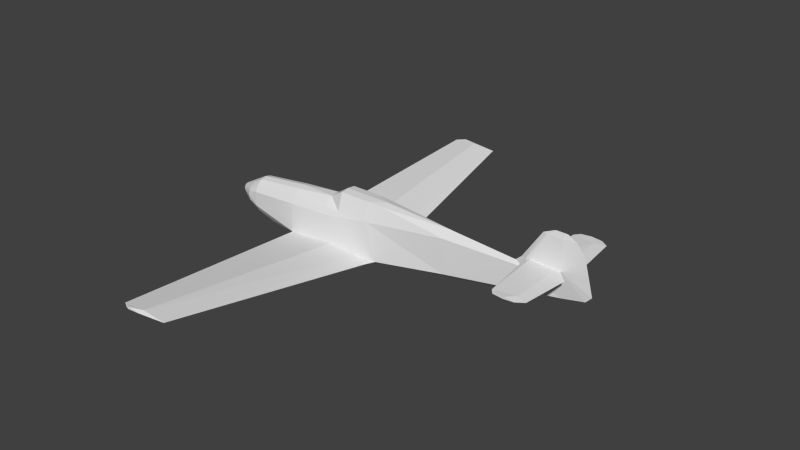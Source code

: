 # Source: bf109_m.blend  (saved by Blender 2.69.0; exported with 4.5.12 LTS)
import bpy
from mathutils import Matrix  # noqa: F401  (used for matrix-valued properties, if any)

bpy.ops.wm.read_factory_settings(use_empty=True)
scene = bpy.context.scene
scene.name = 'Scene'

# ---- collections
col_collection_1 = bpy.data.collections.new('Collection 1'); scene.collection.children.link(col_collection_1)

# ---- materials (node trees are filled in below, after node groups)
mat_material_texture = bpy.data.materials.new('Material Texture')
mat_material_texture.alpha_threshold = 0.0
mat_material_texture.use_transparent_shadow = False
mat_material_texture.roughness = 0.5
mat_material_texture.line_color = (0.0, 0.0, 0.0, 1.0)

# ---- material node trees

# ---- world
world_world = bpy.data.worlds.new('World'); scene.world = world_world
world_world.color = (0.05088, 0.05088, 0.05088)
world_world.use_sun_shadow = False
world_world.sun_shadow_jitter_overblur = 0.0
world_world.cycles.sampling_method = 'NONE'
world_world.cycles.sample_map_resolution = 256

# ---- meshes
me_cylinder = bpy.data.meshes.new('Cylinder')
me_cylinder.from_pydata([(0.34, -0.3, 0.44), (0.34, -0.11, 0.62), (1.37, -0.3, 0.44), (0.69, -0.1825, 0.8277), (1.702, -0.1715, 0.8119), (1.37, -0.1825, 0.8277), (0.69, -0.3, 0.44), (0.34, 0.3, 0.44), (0.34, 0.11, 0.62), (0.34, -4.084e-09, 0.62), (1.37, 0.3, 0.44), (1.37, 0.1825, 0.8277), (1.702, 0.1715, 0.8119), (0.69, 0.1825, 0.8277), (0.69, -4.084e-09, 0.85), (0.69, 0.3, 0.44), (-2.24, 0.1056, 4.562e-08), (-1.91, 0.29, 2.503e-08), (-2.24, 0.09754, -0.0404), (-1.91, 0.2679, -0.111), (-2.24, 0.07465, -0.07465), (-1.91, 0.2051, -0.2051), (-2.24, 0.0404, -0.09754), (-1.91, 0.111, -0.2679), (-2.24, 1.229e-09, -0.1056), (-1.91, 1.346e-08, -0.29), (-2.24, -0.0404, -0.09754), (-1.91, -0.111, -0.2679), (-2.24, -0.07465, -0.07465), (-1.91, -0.2051, -0.2051), (-2.24, -0.09754, -0.0404), (-1.91, -0.2679, -0.111), (-2.24, -0.1056, 3.304e-08), (-1.91, -0.29, 2.503e-08), (-2.24, -0.09754, 0.0404), (-1.91, -0.2679, 0.111), (-2.24, -0.07465, 0.07465), (-1.91, -0.2051, 0.2051), (-2.24, -0.0404, 0.09754), (-1.91, -0.111, 0.2679), (-2.24, 7.103e-09, 0.1056), (-1.91, -2.676e-09, 0.29), (-2.24, 0.0404, 0.09754), (-1.91, 0.111, 0.2679), (-2.24, 0.07465, 0.07465), (-1.91, 0.2051, 0.2051), (-2.24, 0.09754, 0.0404), (-1.91, 0.2679, 0.111), (5.67, 0.0, 0.22), (5.67, -0.05193, 0.77), (4.909, -0.0664, 0.5997), (1.7, -0.361, -0.3118), (-0.6002, -0.1684, -0.429), (-0.5561, -0.3713, -0.3861), (0.515, -0.38, -0.2939), (1.241, -0.3715, -0.331), (-1.67, -0.1301, -0.388), (-1.67, -0.2404, -0.297), (-1.67, -0.3141, -0.1607), (-1.67, -0.3141, 0.1607), (-1.67, -0.2404, 0.297), (-1.67, -0.1301, 0.388), (-0.55, -0.3511, 0.2452), (-0.55, -0.2687, 0.4106), (-0.55, -0.1454, 0.5212), (0.515, -0.3462, 0.2986), (3.23, 1.306e-08, -0.25), (3.23, -0.198, -0.1006), (3.23, -0.1867, 0.6397), (-1.67, -3.458e-09, 0.42), (-0.55, -4.084e-09, 0.56), (-1.28, -0.2017, -0.46), (-1.28, 0.2017, -0.46), (-1.21, -0.1512, -0.52), (4.909, 0.0664, 0.5997), (5.67, 0.05193, 0.77), (4.71, -4.849e-10, 0.66), (1.7, 0.361, -0.3118), (-0.5561, 0.3713, -0.3861), (0.515, 0.38, -0.2939), (1.241, 0.3715, -0.331), (-1.67, 1.546e-08, -0.42), (-1.67, 0.1301, -0.388), (-1.67, 0.2404, -0.297), (-1.67, 0.3141, -0.1607), (-1.67, 0.3141, 0.1607), (-1.67, 0.2404, 0.297), (-1.67, 0.1301, 0.388), (-0.55, 0.3511, 0.2452), (-0.55, 0.2687, 0.4106), (-0.55, 0.1454, 0.5212), (0.515, 0.3462, 0.2986), (1.7, 1.63e-08, -0.44), (3.23, 0.198, -0.1006), (3.23, 0.1867, 0.6397), (3.23, -2.519e-09, 0.77), (-1.28, 0.0, -0.46), (1.37, -3.928e-09, 0.85), (1.75, -3.771e-09, 0.85), (-0.87, -0.1512, -0.52), (-0.6002, 0.1684, -0.429), (-0.6002, 0.0, -0.46), (-0.87, 0.0, -0.52), (-1.21, 0.0, -0.52), (-0.87, 0.1512, -0.52), (-1.21, 0.1512, -0.52), (5.039, 0.06064, 0.7387), (4.947, 0.05284, 0.77), (5.04, 0.05856, 0.801), (6.18, 0.0, 0.33), (6.3, 0.0, 0.46), (6.103, 0.0, 1.19), (4.834, 0.0008759, 0.77), (5.247, 0.0, 1.39), (5.334, 0.02918, 1.39), (5.937, 0.0, 1.39), (5.67, 0.024, 1.39), (5.742, 0.0, 1.5), (5.482, 0.0, 1.5), (5.515, 0.011, 1.5), (5.67, 0.006752, 1.5), (5.039, -0.06064, 0.7387), (4.947, -0.05284, 0.77), (5.04, -0.05856, 0.801), (4.834, -0.0008759, 0.77), (5.334, -0.02918, 1.39), (5.67, -0.024, 1.39), (5.515, -0.011, 1.5), (5.67, -0.006752, 1.5), (-0.0511, 4.915, 0.1117), (-0.09034, 4.915, 0.08874), (-0.0511, 4.915, 0.06582), (0.2197, 4.915, 0.08874), (0.43, 0.6445, -0.4501), (0.6, 1.221, -0.3733), (1.12, 1.111, -0.345), (-0.2534, 4.825, 0.07933), (0.2661, 4.825, 0.03283), (0.7966, 4.825, 0.07933), (0.6, 0.5326, -0.4558), (1.183, 0.6445, -0.396), (1.552, 0.5191, -0.3544), (0.2661, 4.825, 0.1258), (0.6, 0.6592, -0.5689), (0.6, 1.126, -0.5151), (0.43, 1.111, -0.3963), (-0.0511, -4.915, 0.1117), (-0.09034, -4.915, 0.08874), (-0.0511, -4.915, 0.06582), (0.2197, -4.915, 0.08874), (0.43, -0.6445, -0.4501), (0.6, -1.221, -0.3733), (1.12, -1.111, -0.345), (0.6, 0.0, -0.4725), (-0.2534, -4.825, 0.07933), (0.2661, -4.825, 0.03283), (0.7966, -4.825, 0.07933), (0.6, -0.5326, -0.4558), (1.183, -0.6445, -0.396), (1.552, -0.5191, -0.3544), (0.2661, -4.825, 0.1258), (0.6, -0.6592, -0.5689), (0.6, -1.126, -0.5151), (0.43, -1.111, -0.3963), (5.906, 0.28, 0.77), (5.59, 0.28, 0.741), (5.798, 1.29, 0.77), (5.59, 1.211, 0.7499), (5.108, 1.29, 0.77), (5.64, 1.4, 0.77), (5.2, 1.4, 0.77), (5.417, 1.4, 0.7505), (5.417, 1.4, 0.7895), (5.59, 0.28, 0.799), (5.59, 1.211, 0.7901), (5.906, -0.28, 0.77), (5.59, -0.28, 0.741), (5.798, -1.29, 0.77), (5.59, -1.211, 0.7499), (5.108, -1.29, 0.77), (5.64, -1.4, 0.77), (5.2, -1.4, 0.77), (5.417, -1.4, 0.7505), (5.417, -1.4, 0.7895), (5.59, -0.28, 0.799), (5.59, -1.211, 0.7901)], [], [(7, 8, 15), (16, 18, 20, 22, 24, 26, 28, 30, 32, 34, 36, 38, 40, 42, 44, 46), (93, 74, 48), (30, 31, 33, 32), (18, 19, 21, 20), (20, 21, 23, 22), (22, 23, 25, 24), (24, 25, 27, 26), (65, 55, 2), (34, 35, 37, 36), (38, 39, 41, 40), (16, 17, 19, 18), (42, 43, 45, 44), (36, 37, 39, 38), (46, 47, 17, 16), (40, 41, 43, 42), (28, 29, 31, 30), (26, 27, 29, 28), (44, 45, 47, 46), (50, 76, 95), (159, 51, 55), (59, 62, 63), (51, 92, 66), (64, 1, 70), (51, 67, 2), (31, 58, 33), (81, 96, 71, 56), (66, 67, 51), (56, 71, 57), (67, 48, 50), (94, 74, 93), (141, 80, 77), (60, 59, 63), (29, 57, 58, 31), (39, 61, 69, 41), (74, 95, 76), (21, 19, 84, 83), (85, 89, 88), (48, 75, 109), (47, 45, 86, 85), (33, 58, 59, 35), (91, 7, 15), (88, 91, 78), (85, 88, 84), (59, 58, 62), (61, 64, 70, 69), (86, 89, 85), (27, 56, 57, 29), (54, 55, 65), (25, 23, 82, 81), (23, 21, 83, 82), (19, 17, 84), (25, 81, 56, 27), (37, 60, 61, 39), (106, 74, 107), (102, 101, 99), (103, 105, 104, 102), (102, 104, 101), (114, 119, 120), (120, 117, 115), (114, 120, 116), (107, 112, 113), (116, 120, 115), (108, 107, 114), (114, 107, 113), (123, 125, 122), (132, 131, 130, 129), (140, 135, 141), (156, 149, 155), (131, 132, 137), (149, 146, 147, 148), (158, 159, 152), (78, 100, 72), (83, 84, 78), (163, 155, 154), (164, 167, 166), (164, 165, 167), (180, 183, 181, 182), (179, 183, 185), (179, 181, 183), (175, 177, 178), (175, 178, 176), (185, 180, 177), (178, 180, 182), (95, 98, 4), (95, 12, 98), (62, 65, 0), (8, 70, 9), (0, 6, 1), (63, 62, 0), (81, 82, 72, 96), (1, 9, 70), (82, 83, 72), (88, 7, 91), (89, 7, 88), (89, 8, 7), (71, 96, 103, 73), (71, 73, 99), (8, 9, 14, 13), (65, 6, 0), (1, 3, 14, 9), (2, 4, 5), (11, 97, 98, 12), (15, 13, 11, 10), (177, 180, 178), (182, 181, 179), (63, 0, 1), (89, 86, 87), (58, 53, 62), (10, 11, 12), (6, 2, 5, 3), (8, 13, 15), (91, 10, 80), (78, 91, 79), (74, 76, 107), (123, 179, 185), (84, 88, 78), (72, 105, 103, 96), (101, 52, 99), (17, 47, 85, 84), (52, 71, 99), (75, 110, 109), (77, 66, 92), (50, 48, 49), (112, 107, 76), (108, 114, 75), (49, 109, 110), (74, 75, 48), (48, 109, 49), (50, 122, 76), (113, 118, 119), (128, 115, 117), (113, 127, 118), (122, 113, 124), (126, 115, 128), (125, 128, 127), (121, 122, 50), (108, 75, 173), (173, 75, 164), (124, 76, 122), (125, 113, 122), (118, 127, 128, 117), (118, 117, 120, 119), (151, 163, 162), (159, 158, 92), (32, 33, 35, 34), (134, 144, 145), (67, 68, 2), (159, 156, 152), (142, 132, 129), (78, 136, 145), (79, 80, 142), (136, 142, 129), (78, 79, 142), (78, 72, 83), (134, 138, 135), (136, 131, 137), (136, 129, 130), (149, 160, 146), (138, 137, 132), (131, 136, 130), (160, 156, 55), (65, 2, 6), (143, 133, 145, 144), (78, 142, 136), (154, 147, 146), (80, 10, 77), (66, 93, 48), (133, 143, 139), (140, 143, 144, 135), (140, 139, 143), (145, 137, 134), (161, 162, 163, 150), (68, 50, 95), (137, 138, 134), (53, 154, 160), (151, 152, 156), (141, 77, 92), (55, 51, 2), (94, 95, 74), (140, 141, 92), (148, 147, 154), (145, 136, 137), (155, 151, 156), (54, 160, 55), (154, 155, 148), (52, 53, 71), (53, 160, 54), (53, 163, 154), (55, 156, 159), (142, 80, 138), (160, 149, 156), (150, 163, 53), (57, 53, 58), (142, 138, 132), (62, 53, 65), (133, 78, 145), (157, 150, 53), (53, 57, 71), (155, 149, 148), (80, 141, 138), (150, 157, 161), (92, 157, 153), (92, 158, 157), (51, 159, 92), (92, 153, 139), (66, 48, 67), (158, 152, 162, 161), (163, 151, 155), (160, 154, 146), (151, 162, 152), (167, 106, 168), (106, 107, 168), (165, 106, 167), (173, 164, 174), (168, 174, 172), (171, 168, 170), (167, 171, 169), (174, 164, 166), (174, 166, 169), (168, 172, 170), (108, 173, 174), (75, 106, 165), (178, 179, 121), (108, 174, 168), (75, 165, 164), (121, 179, 122), (176, 178, 121), (107, 108, 168), (184, 185, 175), (122, 179, 123), (183, 180, 185), (172, 174, 169), (166, 167, 169), (185, 177, 175), (169, 171, 170, 172), (75, 74, 106), (75, 114, 116), (179, 178, 182), (168, 171, 167), (123, 185, 184), (141, 135, 138), (43, 41, 69, 87), (35, 59, 60, 37), (139, 78, 133), (87, 69, 70, 90), (93, 10, 94), (65, 53, 54), (66, 77, 93), (63, 61, 60), (77, 10, 93), (68, 95, 4), (61, 63, 64), (1, 6, 3), (45, 43, 87, 86), (87, 90, 89), (4, 2, 68), (3, 5, 97, 14), (68, 67, 50), (5, 4, 98, 97), (12, 94, 10), (13, 14, 97, 11), (90, 8, 89), (64, 63, 1), (90, 70, 8), (103, 102, 99, 73), (101, 104, 100), (72, 104, 105), (100, 104, 72), (100, 153, 101), (52, 101, 153), (153, 53, 52), (157, 53, 153), (153, 100, 78), (139, 153, 78), (94, 12, 95), (91, 15, 10), (79, 91, 80), (125, 126, 128), (113, 119, 114), (113, 125, 127), (116, 115, 75), (75, 115, 111), (75, 111, 110), (134, 135, 144), (92, 139, 140), (158, 161, 157), (49, 111, 115), (49, 121, 50), (49, 110, 111), (49, 175, 176), (49, 176, 121), (184, 175, 49), (123, 184, 49), (123, 49, 125), (126, 49, 115), (49, 126, 125)])
_uv = me_cylinder.uv_layers.new(name='UVMap')
_uv.uv.foreach_set('vector', [0.3177, 0.6451, 0.3177, 0.629, 0.3474, 0.6451, 0.04187, 0.6627, 0.04323, 0.6559, 0.04712, 0.65, 0.05294, 0.6462, 0.05981, 0.6448, 0.06668, 0.6462, 0.0725, 0.65, 0.07639, 0.6559, 0.07775, 0.6627, 0.07639, 0.6696, 0.0725, 0.6754, 0.06668, 0.6793, 0.05981, 0.6807, 0.05294, 0.6793, 0.04712, 0.6754, 0.04323, 0.6696, 0.7237, 0.7808, 0.8664, 0.7212, 0.9311, 0.7535, 0.07639, 0.6559, 0.1053, 0.6439, 0.1091, 0.6627, 0.07775, 0.6627, 0.04323, 0.6559, 0.01427, 0.6439, 0.02496, 0.6279, 0.04712, 0.65, 0.04712, 0.65, 0.02496, 0.6279, 0.04095, 0.6172, 0.05294, 0.6462, 0.05294, 0.6462, 0.04095, 0.6172, 0.05981, 0.6134, 0.05981, 0.6448, 0.05981, 0.6448, 0.05981, 0.6134, 0.07867, 0.6172, 0.06668, 0.6462, 0.493, 0.886, 0.5547, 0.8325, 0.5657, 0.898, 0.07639, 0.6696, 0.1053, 0.6816, 0.09466, 0.6976, 0.0725, 0.6754, 0.06668, 0.6793, 0.07867, 0.7083, 0.05981, 0.712, 0.05981, 0.6807, 0.04187, 0.6627, 0.01052, 0.6627, 0.01427, 0.6439, 0.04323, 0.6559, 0.05294, 0.6793, 0.04095, 0.7083, 0.02496, 0.6976, 0.04712, 0.6754, 0.0725, 0.6754, 0.09466, 0.6976, 0.07867, 0.7083, 0.06668, 0.6793, 0.04323, 0.6696, 0.01427, 0.6816, 0.01052, 0.6627, 0.04187, 0.6627, 0.05981, 0.6807, 0.05981, 0.712, 0.04095, 0.7083, 0.05294, 0.6793, 0.0725, 0.65, 0.09466, 0.6279, 0.1053, 0.6439, 0.07639, 0.6559, 0.06668, 0.6462, 0.07867, 0.6172, 0.09466, 0.6279, 0.0725, 0.65, 0.04712, 0.6754, 0.02496, 0.6976, 0.01427, 0.6816, 0.04323, 0.6696, 0.8664, 0.9116, 0.8495, 0.9167, 0.7237, 0.926, 0.4559, 0.2422, 0.4693, 0.2296, 0.4684, 0.2686, 0.3073, 0.8743, 0.4025, 0.8814, 0.4025, 0.8955, 0.5937, 0.8341, 0.5937, 0.8232, 0.7237, 0.8394, 0.4025, 0.9049, 0.4781, 0.9133, 0.4025, 0.9082, 0.5937, 0.8341, 0.7237, 0.852, 0.5657, 0.898, 0.2869, 0.8512, 0.3073, 0.8469, 0.2869, 0.8606, 0.3073, 0.8249, 0.3405, 0.8215, 0.3405, 0.8215, 0.3073, 0.8276, 0.7237, 0.8394, 0.7237, 0.852, 0.5937, 0.8341, 0.3073, 0.8276, 0.3405, 0.8215, 0.3073, 0.8354, 0.7237, 0.852, 0.9311, 0.8793, 0.8664, 0.9116, 0.7237, 0.7178, 0.8664, 0.7212, 0.7237, 0.7808, 0.5441, 0.2422, 0.5316, 0.2686, 0.5307, 0.2296, 0.3073, 0.8858, 0.3073, 0.8743, 0.4025, 0.8955, 0.2869, 0.8432, 0.3073, 0.8354, 0.3073, 0.8469, 0.2869, 0.8512, 0.2869, 0.8834, 0.3073, 0.8936, 0.3073, 0.8963, 0.2869, 0.8852, 0.8664, 0.7212, 0.7237, 0.7068, 0.8495, 0.7161, 0.2869, 0.7896, 0.2869, 0.7816, 0.3073, 0.7859, 0.3073, 0.7975, 0.3073, 0.7586, 0.4025, 0.7373, 0.4025, 0.7514, 0.9311, 0.7535, 0.9311, 0.7068, 0.9744, 0.7442, 0.2869, 0.7628, 0.2869, 0.7548, 0.3073, 0.747, 0.3073, 0.7586, 0.2869, 0.8606, 0.3073, 0.8469, 0.3073, 0.8743, 0.2869, 0.87, 0.493, 0.7468, 0.4781, 0.7348, 0.5079, 0.7348, 0.4025, 0.7514, 0.493, 0.7468, 0.402, 0.805, 0.3073, 0.7586, 0.4025, 0.7514, 0.3073, 0.7859, 0.3073, 0.8743, 0.3073, 0.8469, 0.4025, 0.8814, 0.3073, 0.8936, 0.4025, 0.9049, 0.4025, 0.9082, 0.3073, 0.8963, 0.3073, 0.747, 0.4025, 0.7373, 0.3073, 0.7586, 0.2869, 0.8378, 0.3073, 0.8276, 0.3073, 0.8354, 0.2869, 0.8432, 0.493, 0.8356, 0.5547, 0.8325, 0.493, 0.886, 0.2869, 0.7969, 0.2869, 0.795, 0.3073, 0.8052, 0.3073, 0.8079, 0.2869, 0.795, 0.2869, 0.7896, 0.3073, 0.7975, 0.3073, 0.8052, 0.2869, 0.7816, 0.2869, 0.7722, 0.3073, 0.7859, 0.2869, 0.836, 0.3073, 0.8249, 0.3073, 0.8276, 0.2869, 0.8378, 0.2869, 0.878, 0.3073, 0.8858, 0.3073, 0.8936, 0.2869, 0.8834, 0.8774, 0.7094, 0.8664, 0.7212, 0.8696, 0.7068, 0.3753, 0.8164, 0.3982, 0.8215, 0.3753, 0.8164, 0.3464, 0.8164, 0.3464, 0.8164, 0.3753, 0.8164, 0.3753, 0.8164, 0.3753, 0.8164, 0.3753, 0.8164, 0.3982, 0.8113, 0.9025, 0.6541, 0.9179, 0.6447, 0.9311, 0.6447, 0.9311, 0.6447, 0.9372, 0.6447, 0.9537, 0.6541, 0.9025, 0.6541, 0.9311, 0.6447, 0.9311, 0.6541, 0.8696, 0.7068, 0.8601, 0.7068, 0.8951, 0.6541, 0.9311, 0.6541, 0.9311, 0.6447, 0.9537, 0.6541, 0.8775, 0.7041, 0.8696, 0.7068, 0.9025, 0.6541, 0.9025, 0.6541, 0.8696, 0.7068, 0.8951, 0.6541, 0.8775, 0.9287, 0.9025, 0.9787, 0.8696, 0.926, 0.9177, 0.3554, 0.9177, 0.3784, 0.9177, 0.3817, 0.9177, 0.3784, 0.5548, 0.1604, 0.5944, 0.1551, 0.5441, 0.1918, 0.08993, 0.1276, 0.08232, 0.07857, 0.08993, 0.08251, 0.9177, 0.05556, 0.9177, 0.07857, 0.9101, 0.08251, 0.08232, 0.3554, 0.08232, 0.3784, 0.08232, 0.3817, 0.08232, 0.3784, 0.4452, 0.1604, 0.4559, 0.1918, 0.4056, 0.1551, 0.402, 0.805, 0.3982, 0.8087, 0.3405, 0.8113, 0.3073, 0.7975, 0.3073, 0.7859, 0.402, 0.805, 0.4056, 0.09644, 0.08993, 0.08251, 0.08993, 0.03837, 0.7897, 0.4578, 0.7106, 0.4846, 0.7038, 0.467, 0.7897, 0.4578, 0.7897, 0.4846, 0.7106, 0.4846, 0.06736, 0.4804, 0.06736, 0.4993, 0.06736, 0.5178, 0.06736, 0.4993, 0.07671, 0.5256, 0.06736, 0.4993, 0.08344, 0.4846, 0.07671, 0.5256, 0.06736, 0.5178, 0.06736, 0.4993, 0.8373, 0.4578, 0.9231, 0.467, 0.9164, 0.4846, 0.8373, 0.4578, 0.9164, 0.4846, 0.8373, 0.4846, 0.08344, 0.4846, 0.06736, 0.4804, 0.07671, 0.467, 0.9164, 0.4846, 0.9324, 0.4804, 0.9324, 0.4993, 0.7237, 0.926, 0.598, 0.9328, 0.5939, 0.9296, 0.7237, 0.7068, 0.5939, 0.7032, 0.598, 0.7, 0.4025, 0.8814, 0.493, 0.886, 0.4781, 0.898, 0.4781, 0.7195, 0.4025, 0.7246, 0.4781, 0.7195, 0.3177, 0.5941, 0.3474, 0.5941, 0.3177, 0.6103, 0.4025, 0.8955, 0.4025, 0.8814, 0.4781, 0.898, 0.3073, 0.8079, 0.3073, 0.8052, 0.3405, 0.8113, 0.3405, 0.8113, 0.4781, 0.9133, 0.4781, 0.9133, 0.4025, 0.9082, 0.3073, 0.8052, 0.3073, 0.7975, 0.3405, 0.8113, 0.4025, 0.7514, 0.4781, 0.7348, 0.493, 0.7468, 0.4025, 0.7373, 0.4781, 0.7348, 0.4025, 0.7514, 0.4025, 0.7373, 0.4781, 0.7195, 0.4781, 0.7348, 0.3405, 0.8215, 0.3405, 0.8215, 0.3464, 0.8164, 0.3464, 0.8164, 0.3405, 0.8215, 0.3464, 0.8164, 0.3753, 0.8164, 0.3177, 0.629, 0.3177, 0.6196, 0.3474, 0.6196, 0.3474, 0.6351, 0.493, 0.886, 0.5079, 0.898, 0.4781, 0.898, 0.3177, 0.6103, 0.3474, 0.6041, 0.3474, 0.6196, 0.3177, 0.6196, 0.4052, 0.5941, 0.4334, 0.6051, 0.4052, 0.6041, 0.4052, 0.6351, 0.4052, 0.6196, 0.4375, 0.6196, 0.4334, 0.6342, 0.3474, 0.6451, 0.3474, 0.6351, 0.4052, 0.6351, 0.4052, 0.6451, 0.9231, 0.467, 0.9324, 0.4804, 0.9164, 0.4846, 0.9324, 0.4993, 0.9324, 0.5178, 0.9231, 0.5256, 0.4025, 0.8955, 0.4781, 0.898, 0.4781, 0.9133, 0.4025, 0.7373, 0.3073, 0.747, 0.3073, 0.7392, 0.3073, 0.8469, 0.402, 0.8278, 0.4025, 0.8814, 0.4052, 0.6451, 0.4052, 0.6351, 0.4334, 0.6342, 0.3474, 0.5941, 0.4052, 0.5941, 0.4052, 0.6041, 0.3474, 0.6041, 0.3177, 0.629, 0.3474, 0.6351, 0.3474, 0.6451, 0.493, 0.7468, 0.5657, 0.7348, 0.5547, 0.8003, 0.402, 0.805, 0.493, 0.7468, 0.493, 0.7972, 0.8664, 0.7212, 0.8495, 0.7161, 0.8696, 0.7068, 0.1814, 0.5314, 0.07671, 0.5256, 0.08344, 0.4846, 0.3073, 0.7859, 0.4025, 0.7514, 0.402, 0.805, 0.3405, 0.8113, 0.3464, 0.8164, 0.3464, 0.8164, 0.3405, 0.8113, 0.3982, 0.8215, 0.3982, 0.8241, 0.3753, 0.8164, 0.2869, 0.7722, 0.2869, 0.7628, 0.3073, 0.7586, 0.3073, 0.7859, 0.3982, 0.8241, 0.3405, 0.8215, 0.3753, 0.8164, 0.9311, 0.7068, 0.9846, 0.7331, 0.9744, 0.7442, 0.5937, 0.7987, 0.7237, 0.7935, 0.5937, 0.8096, 0.8664, 0.9116, 0.9311, 0.8793, 0.9311, 0.926, 0.8601, 0.7068, 0.8696, 0.7068, 0.8495, 0.7161, 0.8775, 0.7041, 0.9025, 0.6541, 0.9311, 0.7068, 0.9311, 0.926, 0.9744, 0.8886, 0.9846, 0.8997, 0.8664, 0.7212, 0.9311, 0.7068, 0.9311, 0.7535, 0.9311, 0.8793, 0.9744, 0.8886, 0.9311, 0.926, 0.8664, 0.9116, 0.8696, 0.926, 0.8495, 0.9167, 0.8951, 0.6541, 0.9151, 0.6447, 0.9179, 0.6447, 0.9311, 0.9881, 0.9537, 0.9787, 0.9372, 0.9881, 0.8951, 0.9787, 0.9179, 0.9881, 0.9151, 0.9881, 0.8696, 0.926, 0.8951, 0.9787, 0.8601, 0.926, 0.9311, 0.9787, 0.9537, 0.9787, 0.9311, 0.9881, 0.9025, 0.9787, 0.9311, 0.9881, 0.9179, 0.9881, 0.8774, 0.9234, 0.8696, 0.926, 0.8664, 0.9116, 0.1913, 0.5314, 0.1907, 0.4778, 0.2101, 0.4846, 0.2101, 0.4846, 0.1907, 0.4778, 0.2101, 0.4578, 0.8601, 0.926, 0.8495, 0.9167, 0.8696, 0.926, 0.9025, 0.9787, 0.8951, 0.9787, 0.8696, 0.926, 0.9151, 0.9881, 0.9179, 0.9881, 0.9311, 0.9881, 0.9372, 0.9881, 0.9151, 0.6447, 0.9372, 0.6447, 0.9311, 0.6447, 0.9179, 0.6447, 0.03006, 0.1968, 0.03934, 0.1823, 0.03809, 0.1968, 0.4559, 0.1918, 0.4452, 0.1604, 0.5, 0.2044, 0.07775, 0.6627, 0.1091, 0.6627, 0.1053, 0.6816, 0.07639, 0.6696, 0.9699, 0.1968, 0.9619, 0.1968, 0.9607, 0.1823, 0.7237, 0.852, 0.7237, 0.915, 0.5657, 0.898, 0.4559, 0.1918, 0.08993, 0.1276, 0.4056, 0.1551, 0.9101, 0.3514, 0.9177, 0.3554, 0.9177, 0.3784, 0.5316, 0.01264, 0.9101, 0.03837, 0.5944, 0.09644, 0.5323, 0.3303, 0.5316, 0.2686, 0.9101, 0.3514, 0.9101, 0.3956, 0.9101, 0.3514, 0.9177, 0.3784, 0.5316, 0.4213, 0.5323, 0.3303, 0.9101, 0.3514, 0.402, 0.805, 0.3405, 0.8113, 0.3073, 0.7975, 0.6037, 0.1109, 0.9101, 0.1276, 0.5944, 0.1551, 0.9101, 0.03837, 0.9177, 0.05556, 0.9101, 0.08251, 0.9101, 0.3956, 0.9177, 0.3784, 0.9177, 0.3817, 0.08232, 0.3554, 0.08993, 0.3514, 0.08232, 0.3784, 0.9101, 0.1276, 0.9101, 0.08251, 0.9177, 0.07857, 0.9177, 0.05556, 0.9101, 0.03837, 0.9177, 0.05222, 0.08993, 0.3514, 0.08993, 0.3063, 0.4684, 0.2686, 0.493, 0.886, 0.5657, 0.898, 0.5079, 0.898, 0.556, 0.1109, 0.5548, 0.09644, 0.5944, 0.09644, 0.5957, 0.1109, 0.5316, 0.4213, 0.9101, 0.3514, 0.9101, 0.3956, 0.08993, 0.3956, 0.08232, 0.3817, 0.08232, 0.3784, 0.5547, 0.8003, 0.5657, 0.7348, 0.5937, 0.7987, 0.7237, 0.7935, 0.7237, 0.7808, 0.9311, 0.7535, 0.921, 0.1823, 0.9222, 0.1968, 0.9115, 0.1968, 0.921, 0.2463, 0.9222, 0.1968, 0.9619, 0.1968, 0.9607, 0.241, 0.921, 0.2463, 0.9115, 0.1968, 0.9222, 0.1968, 0.5944, 0.09644, 0.9101, 0.08251, 0.6037, 0.1109, 0.444, 0.1109, 0.4043, 0.1109, 0.4056, 0.09644, 0.4452, 0.09644, 0.7237, 0.915, 0.8664, 0.9116, 0.7237, 0.926, 0.9101, 0.08251, 0.9101, 0.1276, 0.6037, 0.1109, 0.4684, 0.4213, 0.08993, 0.3956, 0.08993, 0.3514, 0.3963, 0.1109, 0.4056, 0.1551, 0.08993, 0.1276, 0.5441, 0.1918, 0.5307, 0.2044, 0.5, 0.2044, 0.5547, 0.8325, 0.5937, 0.8341, 0.5657, 0.898, 0.7237, 0.7178, 0.7237, 0.7068, 0.8664, 0.7212, 0.5548, 0.1604, 0.5441, 0.1918, 0.5, 0.2044, 0.08232, 0.05556, 0.08232, 0.05222, 0.08993, 0.03837, 0.5944, 0.09644, 0.9101, 0.03837, 0.9101, 0.08251, 0.08993, 0.08251, 0.3963, 0.1109, 0.08993, 0.1276, 0.4677, 0.3303, 0.08993, 0.3514, 0.4684, 0.2686, 0.08993, 0.03837, 0.08993, 0.08251, 0.08232, 0.05556, 0.3982, 0.8241, 0.402, 0.8278, 0.3405, 0.8215, 0.4684, 0.4213, 0.08993, 0.3514, 0.4677, 0.3303, 0.4684, 0.01264, 0.4056, 0.09644, 0.08993, 0.03837, 0.4684, 0.2686, 0.08993, 0.3063, 0.4559, 0.2422, 0.9101, 0.3514, 0.5316, 0.2686, 0.9101, 0.3063, 0.08993, 0.3514, 0.08232, 0.3554, 0.08993, 0.3063, 0.4452, 0.09644, 0.4056, 0.09644, 0.4684, 0.01264, 0.3073, 0.8354, 0.402, 0.8278, 0.3073, 0.8469, 0.9101, 0.3514, 0.9101, 0.3063, 0.9177, 0.3554, 0.4025, 0.8814, 0.402, 0.8278, 0.493, 0.886, 0.5548, 0.09644, 0.5316, 0.01264, 0.5944, 0.09644, 0.4547, 0.1109, 0.4452, 0.09644, 0.4684, 0.01264, 0.402, 0.8278, 0.3073, 0.8354, 0.3405, 0.8215, 0.08993, 0.08251, 0.08232, 0.07857, 0.08232, 0.05556, 0.5316, 0.2686, 0.5441, 0.2422, 0.9101, 0.3063, 0.07902, 0.1823, 0.08853, 0.1968, 0.07777, 0.1968, 0.5, 0.2044, 0.4547, 0.1109, 0.5, 0.1109, 0.5, 0.2044, 0.4452, 0.1604, 0.4547, 0.1109, 0.4693, 0.2044, 0.4559, 0.1918, 0.5, 0.2044, 0.5, 0.2044, 0.5, 0.1109, 0.5453, 0.1109, 0.7237, 0.8394, 0.9311, 0.8793, 0.7237, 0.852, 0.07902, 0.2463, 0.03934, 0.241, 0.03809, 0.1968, 0.07777, 0.1968, 0.4056, 0.09644, 0.3963, 0.1109, 0.08993, 0.08251, 0.08993, 0.3514, 0.08993, 0.3956, 0.08232, 0.3784, 0.03006, 0.1968, 0.03809, 0.1968, 0.03934, 0.241, 0.7106, 0.4846, 0.8083, 0.5315, 0.7038, 0.5256, 0.8083, 0.5315, 0.809, 0.5393, 0.7038, 0.5256, 0.7897, 0.4846, 0.8083, 0.5315, 0.7106, 0.4846, 0.2101, 0.4846, 0.2101, 0.4578, 0.2892, 0.4846, 0.296, 0.5256, 0.2892, 0.4846, 0.3053, 0.4993, 0.6945, 0.4993, 0.7038, 0.5256, 0.6945, 0.5178, 0.7106, 0.4846, 0.6945, 0.4993, 0.6945, 0.4804, 0.2892, 0.4846, 0.2101, 0.4578, 0.296, 0.467, 0.2892, 0.4846, 0.296, 0.467, 0.3053, 0.4804, 0.296, 0.5256, 0.3053, 0.4993, 0.3053, 0.5178, 0.1913, 0.5314, 0.2101, 0.4846, 0.2892, 0.4846, 0.8091, 0.4778, 0.8083, 0.5315, 0.7897, 0.4846, 0.9164, 0.4846, 0.9231, 0.5256, 0.8186, 0.5315, 0.1913, 0.5314, 0.2892, 0.4846, 0.296, 0.5256, 0.8091, 0.4778, 0.7897, 0.4846, 0.7897, 0.4578, 0.8186, 0.5315, 0.9231, 0.5256, 0.818, 0.5393, 0.8373, 0.4846, 0.9164, 0.4846, 0.8186, 0.5315, 0.1908, 0.5393, 0.1913, 0.5314, 0.296, 0.5256, 0.1625, 0.4846, 0.08344, 0.4846, 0.1625, 0.4578, 0.1818, 0.5393, 0.07671, 0.5256, 0.1814, 0.5314, 0.06736, 0.4993, 0.06736, 0.4804, 0.08344, 0.4846, 0.3053, 0.4993, 0.2892, 0.4846, 0.3053, 0.4804, 0.7038, 0.467, 0.7106, 0.4846, 0.6945, 0.4804, 0.08344, 0.4846, 0.07671, 0.467, 0.1625, 0.4578, 0.3053, 0.4804, 0.3053, 0.4993, 0.3053, 0.5178, 0.3053, 0.4993, 0.9311, 0.7068, 0.8664, 0.7212, 0.8774, 0.7094, 0.9311, 0.7068, 0.9025, 0.6541, 0.9311, 0.6541, 0.9231, 0.5256, 0.9164, 0.4846, 0.9324, 0.4993, 0.7038, 0.5256, 0.6945, 0.4993, 0.7106, 0.4846, 0.1814, 0.5314, 0.08344, 0.4846, 0.1625, 0.4846, 0.5441, 0.1918, 0.5944, 0.1551, 0.9101, 0.1276, 0.2869, 0.7494, 0.2869, 0.7476, 0.3073, 0.7365, 0.3073, 0.7392, 0.2869, 0.87, 0.3073, 0.8743, 0.3073, 0.8858, 0.2869, 0.878, 0.5453, 0.1109, 0.5316, 0.01264, 0.5548, 0.09644, 0.3073, 0.7392, 0.3073, 0.7365, 0.4025, 0.7246, 0.4025, 0.7279, 0.7237, 0.7808, 0.5657, 0.7348, 0.7237, 0.7178, 0.493, 0.886, 0.402, 0.8278, 0.493, 0.8356, 0.7237, 0.7935, 0.5937, 0.7987, 0.7237, 0.7808, 0.4025, 0.8955, 0.3073, 0.8936, 0.3073, 0.8858, 0.5937, 0.7987, 0.5657, 0.7348, 0.7237, 0.7808, 0.7237, 0.915, 0.7237, 0.926, 0.5939, 0.9296, 0.3073, 0.8936, 0.4025, 0.8955, 0.4025, 0.9049, 0.3177, 0.6103, 0.3474, 0.5941, 0.3474, 0.6041, 0.2869, 0.7548, 0.2869, 0.7494, 0.3073, 0.7392, 0.3073, 0.747, 0.3073, 0.7392, 0.4025, 0.7279, 0.4025, 0.7373, 0.5939, 0.9296, 0.5657, 0.898, 0.7237, 0.915, 0.3474, 0.6041, 0.4052, 0.6041, 0.4052, 0.6196, 0.3474, 0.6196, 0.7237, 0.915, 0.7237, 0.852, 0.8664, 0.9116, 0.4052, 0.6041, 0.4334, 0.6051, 0.4375, 0.6196, 0.4052, 0.6196, 0.5939, 0.7032, 0.7237, 0.7178, 0.5657, 0.7348, 0.3474, 0.6351, 0.3474, 0.6196, 0.4052, 0.6196, 0.4052, 0.6351, 0.4025, 0.7279, 0.4781, 0.7195, 0.4025, 0.7373, 0.4025, 0.9049, 0.4025, 0.8955, 0.4781, 0.9133, 0.4025, 0.7279, 0.4025, 0.7246, 0.4781, 0.7195, 0.3464, 0.8164, 0.3753, 0.8164, 0.3753, 0.8164, 0.3464, 0.8164, 0.3982, 0.8113, 0.3753, 0.8164, 0.3982, 0.8087, 0.3405, 0.8113, 0.3753, 0.8164, 0.3464, 0.8164, 0.3982, 0.8087, 0.3753, 0.8164, 0.3405, 0.8113, 0.5143, 0.008895, 0.5, 0.1109, 0.5, 0.008895, 0.4857, 0.008895, 0.5, 0.008895, 0.5, 0.1109, 0.5, 0.1109, 0.4684, 0.01264, 0.4857, 0.008895, 0.4547, 0.1109, 0.4684, 0.01264, 0.5, 0.1109, 0.5, 0.1109, 0.5143, 0.008895, 0.5316, 0.01264, 0.5453, 0.1109, 0.5, 0.1109, 0.5316, 0.01264, 0.7237, 0.7178, 0.5939, 0.7032, 0.7237, 0.7068, 0.493, 0.7468, 0.5079, 0.7348, 0.5657, 0.7348, 0.493, 0.7972, 0.493, 0.7468, 0.5547, 0.8003, 0.9025, 0.9787, 0.9311, 0.9787, 0.9311, 0.9881, 0.8951, 0.6541, 0.9179, 0.6447, 0.9025, 0.6541, 0.8951, 0.9787, 0.9025, 0.9787, 0.9179, 0.9881, 0.9311, 0.6541, 0.9537, 0.6541, 0.9311, 0.7068, 0.9311, 0.7068, 0.9537, 0.6541, 0.9679, 0.6711, 0.9311, 0.7068, 0.9679, 0.6711, 0.9846, 0.7331, 0.9699, 0.1968, 0.9607, 0.241, 0.9619, 0.1968, 0.5, 0.2044, 0.5453, 0.1109, 0.5548, 0.1604, 0.07902, 0.2463, 0.07777, 0.1968, 0.08853, 0.1968, 0.9311, 0.926, 0.9679, 0.9617, 0.9537, 0.9787, 0.9311, 0.926, 0.8774, 0.9234, 0.8664, 0.9116, 0.9311, 0.926, 0.9846, 0.8997, 0.9679, 0.9617, 0.8179, 0.4778, 0.8373, 0.4578, 0.8373, 0.4846, 0.8179, 0.4778, 0.8373, 0.4846, 0.8186, 0.5315, 0.1625, 0.4846, 0.1625, 0.4578, 0.1819, 0.4778, 0.1814, 0.5314, 0.1625, 0.4846, 0.1819, 0.4778, 0.8775, 0.9287, 0.9311, 0.926, 0.9025, 0.9787, 0.9311, 0.9787, 0.9311, 0.926, 0.9537, 0.9787, 0.9311, 0.926, 0.9311, 0.9787, 0.9025, 0.9787])
me_cylinder.materials.append(mat_material_texture)
me_cylinder.use_remesh_preserve_volume = False
me_cylinder.use_remesh_preserve_attributes = False
me_cylinder.use_mirror_vertex_groups = False
me_cylinder.update()

# ---- objects
ob_medium = bpy.data.objects.new('Medium', me_cylinder)

# ---- transforms, parenting, visibility, modifiers, constraints
ob_medium.location = (0.0, 0.0, 0.0)
ob_medium.lineart.crease_threshold = 0.0

# ---- collection membership
col_collection_1.objects.link(ob_medium)

# ---- scene / render settings (as saved in the file)
scene.frame_start = 1; scene.frame_end = 250; scene.frame_set(1)
scene.render.engine = 'BLENDER_EEVEE_NEXT'
scene.render.resolution_percentage = 50
scene.render.dither_intensity = 0.0
scene.cycles.use_denoising = False
scene.cycles.samples = 10
scene.cycles.sampling_pattern = 'TABULATED_SOBOL'
scene.cycles.light_sampling_threshold = 0.0
scene.cycles.use_adaptive_sampling = False
scene.cycles.use_light_tree = False
scene.cycles.blur_glossy = 0.0
scene.cycles.volume_bounces = 1
scene.cycles.pixel_filter_type = 'GAUSSIAN'
scene.cycles.sample_clamp_indirect = 0.0
scene.view_settings.view_transform = 'Standard'
bpy.context.view_layer.update()

# ---- added for rendering (the .blend has no active camera and no usable light): camera, sun
cam_auto = bpy.data.cameras.new('AutoCamera')
cam_auto.lens = 50.0
cam_auto.sensor_width = 36.0
cam_auto.clip_end = 1000.0
ob_auto_camera = bpy.data.objects.new('AutoCamera', cam_auto)
scene.collection.objects.link(ob_auto_camera)
ob_auto_camera.location = (14.2288, -14.6386, 10.2246)
ob_auto_camera.rotation_euler = (1.09748, -7.21219e-08, 0.694738)
scene.camera = ob_auto_camera
light_auto_sun = bpy.data.lights.new('AutoSun', 'SUN')
light_auto_sun.energy = 3.0
light_auto_sun.angle = 0.0523599
ob_auto_sun = bpy.data.objects.new('AutoSun', light_auto_sun)
scene.collection.objects.link(ob_auto_sun)
ob_auto_sun.rotation_euler = (0.872665, 0.174533, 0.523599)
bpy.context.view_layer.update()
